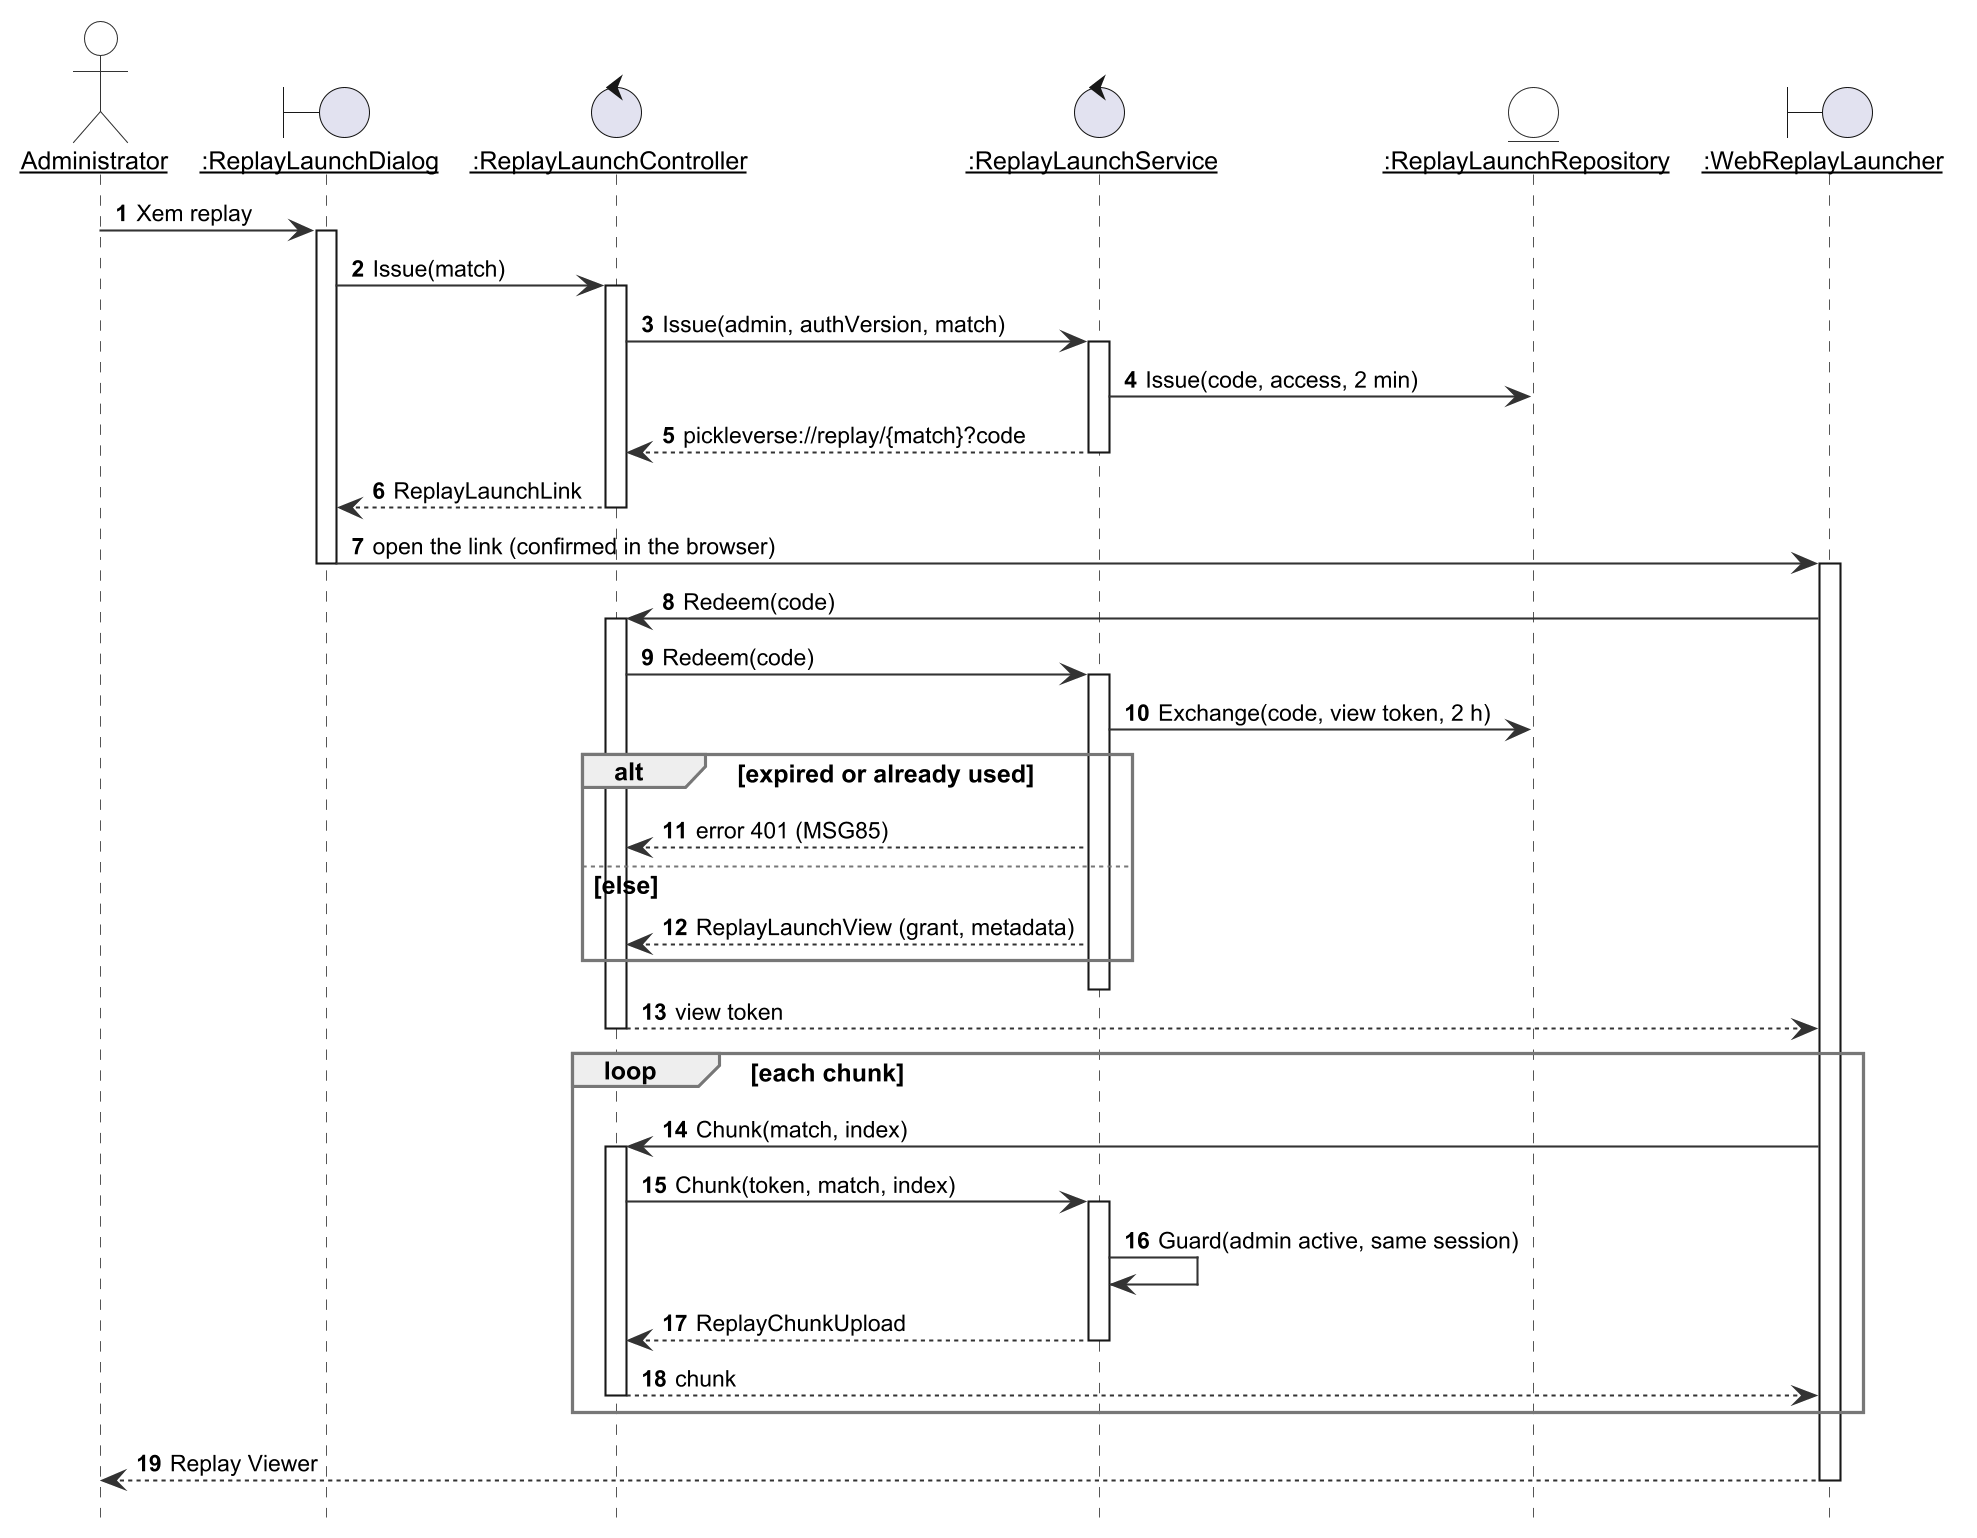

The diagram above was rendered by PlantUML. Its source (embedded in the PNG):
@startuml r4_seq_replay_launch
!include _style.iuml
autonumber
skinparam responseMessageBelowArrow true
skinparam sequenceParticipant underline
hide footbox

actor Administrator as Admin
boundary ":ReplayLaunchDialog" as W
control ":ReplayLaunchController" as C
control ":ReplayLaunchService" as S
entity ":ReplayLaunchRepository" as R
boundary ":WebReplayLauncher" as Game
Admin -> W : Xem replay
activate W
W -> C : Issue(match)
activate C
C -> S : Issue(admin, authVersion, match)
activate S
S -> R : Issue(code, access, 2 min)
S --> C : pickleverse://replay/{match}?code
deactivate S
C --> W : ReplayLaunchLink
deactivate C
W -> Game : open the link (confirmed in the browser)
deactivate W
activate Game
Game -> C : Redeem(code)
activate C
C -> S : Redeem(code)
activate S
S -> R : Exchange(code, view token, 2 h)
alt expired or already used
  S --> C : error 401 (MSG85)
else else
  S --> C : ReplayLaunchView (grant, metadata)
end
deactivate S
C --> Game : view token
deactivate C
loop each chunk
  Game -> C : Chunk(match, index)
  activate C
  C -> S : Chunk(token, match, index)
  activate S
  S -> S : Guard(admin active, same session)
  S --> C : ReplayChunkUpload
  deactivate S
  C --> Game : chunk
  deactivate C
end
Game --> Admin : Replay Viewer
deactivate Game
@enduml